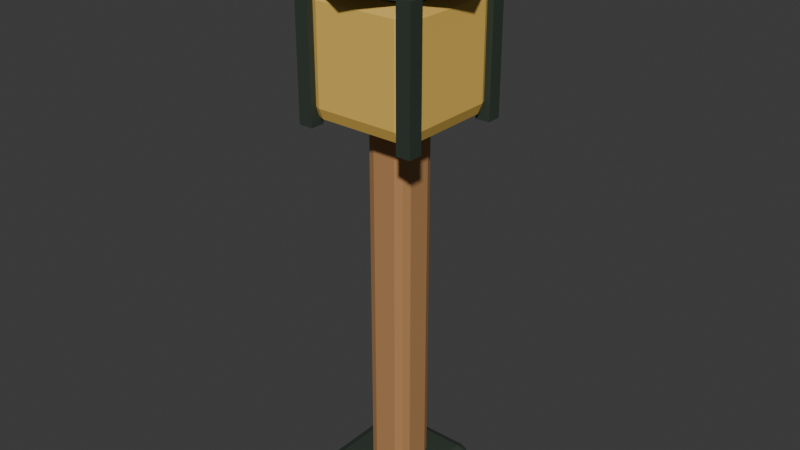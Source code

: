 # Source: SM_Lantern.blend  (saved by Blender 4.5.92; exported with 4.5.12 LTS)
import bpy
from mathutils import Matrix  # noqa: F401  (used for matrix-valued properties, if any)

bpy.ops.wm.read_factory_settings(use_empty=True)
scene = bpy.context.scene
scene.name = 'Scene'

# ---- collections
col_sm_lantern_editable = bpy.data.collections.new('SM_Lantern_Editable'); scene.collection.children.link(col_sm_lantern_editable)

# ---- materials (node trees are filled in below, after node groups)
mat_m_dark = bpy.data.materials.new('M_Dark')
mat_m_dark.diffuse_color = (0.02956, 0.04519, 0.0319, 1.0)
mat_m_wood = bpy.data.materials.new('M_Wood')
mat_m_wood.diffuse_color = (0.4793, 0.2462, 0.09759, 1.0)
mat_m_yellow = bpy.data.materials.new('M_Yellow')
mat_m_yellow.diffuse_color = (0.8148, 0.521, 0.107, 1.0)
mat_m_cream = bpy.data.materials.new('M_Cream')
mat_m_cream.diffuse_color = (0.8879, 0.7682, 0.5149, 1.0)

# ---- material node trees
mat_m_dark.use_nodes = True; mat_m_dark.node_tree.nodes.clear()
_N = mat_m_dark.node_tree.nodes; _L = mat_m_dark.node_tree.links
n0 = _N.new('ShaderNodeBsdfPrincipled'); n0.name = 'Principled BSDF'; n0.location = (-200, 100)
n0.inputs[0].default_value = (0.02956, 0.04519, 0.0319, 1.0)
n0.inputs[2].default_value = 0.68
n1 = _N.new('ShaderNodeOutputMaterial'); n1.name = 'Material Output'; n1.location = (200, 100)
_L.new(n0.outputs[0], n1.inputs[0])
n1.is_active_output = True
mat_m_wood.use_nodes = True; mat_m_wood.node_tree.nodes.clear()
_N = mat_m_wood.node_tree.nodes; _L = mat_m_wood.node_tree.links
n0 = _N.new('ShaderNodeBsdfPrincipled'); n0.name = 'Principled BSDF'; n0.location = (-200, 100)
n0.inputs[0].default_value = (0.4793, 0.2462, 0.09759, 1.0)
n0.inputs[2].default_value = 0.68
n1 = _N.new('ShaderNodeOutputMaterial'); n1.name = 'Material Output'; n1.location = (200, 100)
_L.new(n0.outputs[0], n1.inputs[0])
n1.is_active_output = True
mat_m_yellow.use_nodes = True; mat_m_yellow.node_tree.nodes.clear()
_N = mat_m_yellow.node_tree.nodes; _L = mat_m_yellow.node_tree.links
n0 = _N.new('ShaderNodeBsdfPrincipled'); n0.name = 'Principled BSDF'; n0.location = (-200, 100)
n0.inputs[0].default_value = (0.8148, 0.521, 0.107, 1.0)
n0.inputs[2].default_value = 0.68
n1 = _N.new('ShaderNodeOutputMaterial'); n1.name = 'Material Output'; n1.location = (200, 100)
_L.new(n0.outputs[0], n1.inputs[0])
n1.is_active_output = True
mat_m_cream.use_nodes = True; mat_m_cream.node_tree.nodes.clear()
_N = mat_m_cream.node_tree.nodes; _L = mat_m_cream.node_tree.links
n0 = _N.new('ShaderNodeBsdfPrincipled'); n0.name = 'Principled BSDF'; n0.location = (-200, 100)
n0.inputs[0].default_value = (0.8879, 0.7682, 0.5149, 1.0)
n0.inputs[2].default_value = 0.68
n1 = _N.new('ShaderNodeOutputMaterial'); n1.name = 'Material Output'; n1.location = (200, 100)
_L.new(n0.outputs[0], n1.inputs[0])
n1.is_active_output = True

# ---- world
world_world = bpy.data.worlds.new('World'); scene.world = world_world
world_world.use_nodes = True; world_world.node_tree.nodes.clear()
_N = world_world.node_tree.nodes; _L = world_world.node_tree.links
n0 = _N.new('ShaderNodeOutputWorld'); n0.name = 'World Output'; n0.location = (200, 100)
n1 = _N.new('ShaderNodeBackground'); n1.name = 'Background'; n1.location = (-200, 100)
n1.inputs[0].default_value = (0.05088, 0.05088, 0.05088, 1.0)
_L.new(n1.outputs[0], n0.inputs[0])
n0.is_active_output = True
world_world.color = (0.05088, 0.05088, 0.05088)
world_world.sun_shadow_jitter_overblur = 0.0

# ---- meshes
me_lanternmesh_mesh = bpy.data.meshes.new('LanternMesh_Mesh')
me_lanternmesh_mesh.from_pydata([(-0.08, -0.08, 0.0), (-0.08, -0.1, 0.02), (-0.1, -0.08, 0.02), (-0.08, -0.09414, 0.005858), (-0.09155, -0.09155, 0.008453), (-0.09414, -0.09414, 0.02), (-0.09414, -0.08, 0.005858), (-0.08, -0.1, 0.05), (-0.08, -0.08, 0.07), (-0.1, -0.08, 0.05), (-0.08, -0.09414, 0.06414), (-0.09155, -0.09155, 0.06155), (-0.09414, -0.08, 0.06414), (-0.09414, -0.09414, 0.05), (-0.08, 0.08, 0.0), (-0.1, 0.08, 0.02), (-0.08, 0.1, 0.02), (-0.09414, 0.08, 0.005858), (-0.09155, 0.09155, 0.008453), (-0.09414, 0.09414, 0.02), (-0.08, 0.09414, 0.005858), (-0.08, 0.08, 0.07), (-0.08, 0.1, 0.05), (-0.1, 0.08, 0.05), (-0.08, 0.09414, 0.06414), (-0.09155, 0.09155, 0.06155), (-0.09414, 0.09414, 0.05), (-0.09414, 0.08, 0.06414), (0.08, -0.08, 0.0), (0.1, -0.08, 0.02), (0.08, -0.1, 0.02), (0.09414, -0.08, 0.005858), (0.09155, -0.09155, 0.008453), (0.09414, -0.09414, 0.02), (0.08, -0.09414, 0.005858), (0.08, -0.08, 0.07), (0.08, -0.1, 0.05), (0.1, -0.08, 0.05), (0.08, -0.09414, 0.06414), (0.09155, -0.09155, 0.06155), (0.09414, -0.09414, 0.05), (0.09414, -0.08, 0.06414), (0.08, 0.08, 0.0), (0.08, 0.1, 0.02), (0.1, 0.08, 0.02), (0.08, 0.09414, 0.005858), (0.09155, 0.09155, 0.008453), (0.09414, 0.09414, 0.02), (0.09414, 0.08, 0.005858), (0.08, 0.08, 0.07), (0.1, 0.08, 0.05), (0.08, 0.1, 0.05), (0.09414, 0.08, 0.06414), (0.09155, 0.09155, 0.06155), (0.09414, 0.09414, 0.05), (0.08, 0.09414, 0.06414), (-0.0225, -0.0225, 3.725e-09), (-0.0225, -0.0425, 0.02), (-0.0425, -0.0225, 0.02), (-0.0225, -0.03664, 0.005858), (-0.03405, -0.03405, 0.008453), (-0.03664, -0.03664, 0.02), (-0.03664, -0.0225, 0.005858), (-0.0225, -0.0425, 0.82), (-0.0225, -0.0225, 0.84), (-0.0425, -0.0225, 0.82), (-0.0225, -0.03664, 0.8341), (-0.03405, -0.03405, 0.8315), (-0.03664, -0.0225, 0.8341), (-0.03664, -0.03664, 0.82), (-0.0225, 0.0225, 3.725e-09), (-0.0425, 0.0225, 0.02), (-0.0225, 0.0425, 0.02), (-0.03664, 0.0225, 0.005858), (-0.03405, 0.03405, 0.008453), (-0.03664, 0.03664, 0.02), (-0.0225, 0.03664, 0.005858), (-0.0225, 0.0225, 0.84), (-0.0225, 0.0425, 0.82), (-0.0425, 0.0225, 0.82), (-0.0225, 0.03664, 0.8341), (-0.03405, 0.03405, 0.8315), (-0.03664, 0.03664, 0.82), (-0.03664, 0.0225, 0.8341), (0.0225, -0.0225, 3.725e-09), (0.0425, -0.0225, 0.02), (0.0225, -0.0425, 0.02), (0.03664, -0.0225, 0.005858), (0.03405, -0.03405, 0.008453), (0.03664, -0.03664, 0.02), (0.0225, -0.03664, 0.005858), (0.0225, -0.0225, 0.84), (0.0225, -0.0425, 0.82), (0.0425, -0.0225, 0.82), (0.0225, -0.03664, 0.8341), (0.03405, -0.03405, 0.8315), (0.03664, -0.03664, 0.82), (0.03664, -0.0225, 0.8341), (0.0225, 0.0225, 3.725e-09), (0.0225, 0.0425, 0.02), (0.0425, 0.0225, 0.02), (0.0225, 0.03664, 0.005858), (0.03405, 0.03405, 0.008453), (0.03664, 0.03664, 0.02), (0.03664, 0.0225, 0.005858), (0.0225, 0.0225, 0.84), (0.0425, 0.0225, 0.82), (0.0225, 0.0425, 0.82), (0.03664, 0.0225, 0.8341), (0.03405, 0.03405, 0.8315), (0.03664, 0.03664, 0.82), (0.0225, 0.03664, 0.8341), (-0.08, -0.08, 0.76), (-0.08, -0.11, 0.79), (-0.11, -0.08, 0.79), (-0.08, -0.1012, 0.7688), (-0.09732, -0.09732, 0.7727), (-0.1012, -0.1012, 0.79), (-0.1012, -0.08, 0.7688), (-0.08, -0.11, 0.97), (-0.08, -0.08, 1.0), (-0.11, -0.08, 0.97), (-0.08, -0.1012, 0.9912), (-0.09732, -0.09732, 0.9873), (-0.1012, -0.08, 0.9912), (-0.1012, -0.1012, 0.97), (-0.08, 0.08, 0.76), (-0.11, 0.08, 0.79), (-0.08, 0.11, 0.79), (-0.1012, 0.08, 0.7688), (-0.09732, 0.09732, 0.7727), (-0.1012, 0.1012, 0.79), (-0.08, 0.1012, 0.7688), (-0.08, 0.08, 1.0), (-0.08, 0.11, 0.97), (-0.11, 0.08, 0.97), (-0.08, 0.1012, 0.9912), (-0.09732, 0.09732, 0.9873), (-0.1012, 0.1012, 0.97), (-0.1012, 0.08, 0.9912), (0.08, -0.08, 0.76), (0.11, -0.08, 0.79), (0.08, -0.11, 0.79), (0.1012, -0.08, 0.7688), (0.09732, -0.09732, 0.7727), (0.1012, -0.1012, 0.79), (0.08, -0.1012, 0.7688), (0.08, -0.08, 1.0), (0.08, -0.11, 0.97), (0.11, -0.08, 0.97), (0.08, -0.1012, 0.9912), (0.09732, -0.09732, 0.9873), (0.1012, -0.1012, 0.97), (0.1012, -0.08, 0.9912), (0.08, 0.08, 0.76), (0.08, 0.11, 0.79), (0.11, 0.08, 0.79), (0.08, 0.1012, 0.7688), (0.09732, 0.09732, 0.7727), (0.1012, 0.1012, 0.79), (0.1012, 0.08, 0.7688), (0.08, 0.08, 1.0), (0.11, 0.08, 0.97), (0.08, 0.11, 0.97), (0.1012, 0.08, 0.9912), (0.09732, 0.09732, 0.9873), (0.1012, 0.1012, 0.97), (0.08, 0.1012, 0.9912), (-0.118, -0.118, 0.755), (-0.118, -0.118, 1.005), (-0.118, -0.09, 0.755), (-0.118, -0.09, 1.005), (-0.09, -0.118, 0.755), (-0.09, -0.118, 1.005), (-0.09, -0.09, 0.755), (-0.09, -0.09, 1.005), (-0.118, 0.09, 0.755), (-0.118, 0.09, 1.005), (-0.118, 0.118, 0.755), (-0.118, 0.118, 1.005), (-0.09, 0.09, 0.755), (-0.09, 0.09, 1.005), (-0.09, 0.118, 0.755), (-0.09, 0.118, 1.005), (0.09, -0.118, 0.755), (0.09, -0.118, 1.005), (0.09, -0.09, 0.755), (0.09, -0.09, 1.005), (0.118, -0.118, 0.755), (0.118, -0.118, 1.005), (0.118, -0.09, 0.755), (0.118, -0.09, 1.005), (0.09, 0.09, 0.755), (0.09, 0.09, 1.005), (0.09, 0.118, 0.755), (0.09, 0.118, 1.005), (0.118, 0.09, 0.755), (0.118, 0.09, 1.005), (0.118, 0.118, 0.755), (0.118, 0.118, 1.005), (0.15, 0.0, 1.0), (0.1061, 0.1061, 1.0), (9.185e-18, 0.15, 1.0), (-0.1061, 0.1061, 1.0), (-0.15, 1.837e-17, 1.0), (-0.1061, -0.1061, 1.0), (-2.755e-17, -0.15, 1.0), (0.1061, -0.1061, 1.0), (0.062, 0.0, 1.06), (0.04384, 0.04384, 1.06), (3.796e-18, 0.062, 1.06), (-0.04384, 0.04384, 1.06), (-0.062, 7.593e-18, 1.06), (-0.04384, -0.04384, 1.06), (-1.139e-17, -0.062, 1.06), (0.04384, -0.04384, 1.06), (0.0175, 0.0175, 1.11), (0.02475, 0.02475, 1.085), (0.0175, 0.0175, 1.06), (0.02475, 0.0, 1.11), (0.035, 0.0, 1.085), (0.02475, 0.0, 1.06), (0.0175, -0.0175, 1.11), (0.02475, -0.02475, 1.085), (0.0175, -0.0175, 1.06), (0.0, -0.02475, 1.11), (0.0, -0.035, 1.085), (0.0, -0.02475, 1.06), (-0.0175, -0.0175, 1.11), (-0.02475, -0.02475, 1.085), (-0.0175, -0.0175, 1.06), (0.0, 0.0, 1.05), (-0.02475, 0.0, 1.11), (-0.035, 0.0, 1.085), (-0.02475, 0.0, 1.06), (-0.0175, 0.0175, 1.11), (-0.02475, 0.02475, 1.085), (-0.0175, 0.0175, 1.06), (0.0, 0.0, 1.12), (0.0, 0.02475, 1.11), (0.0, 0.035, 1.085), (0.0, 0.02475, 1.06)], [], [(0, 3, 4, 6), (1, 5, 4, 3), (2, 6, 4, 5), (7, 10, 11, 13), (8, 12, 11, 10), (9, 13, 11, 12), (14, 17, 18, 20), (15, 19, 18, 17), (16, 20, 18, 19), (21, 24, 25, 27), (22, 26, 25, 24), (23, 27, 25, 26), (28, 31, 32, 34), (29, 33, 32, 31), (30, 34, 32, 33), (35, 38, 39, 41), (36, 40, 39, 38), (37, 41, 39, 40), (42, 45, 46, 48), (43, 47, 46, 45), (44, 48, 46, 47), (49, 52, 53, 55), (50, 54, 53, 52), (51, 55, 53, 54), (14, 0, 6, 17), (17, 6, 2, 15), (1, 7, 13, 5), (5, 13, 9, 2), (8, 21, 27, 12), (12, 27, 23, 9), (22, 16, 19, 26), (26, 19, 15, 23), (42, 14, 20, 45), (45, 20, 16, 43), (21, 49, 55, 24), (24, 55, 51, 22), (50, 44, 47, 54), (54, 47, 43, 51), (28, 42, 48, 31), (31, 48, 44, 29), (49, 35, 41, 52), (52, 41, 37, 50), (36, 30, 33, 40), (40, 33, 29, 37), (0, 28, 34, 3), (3, 34, 30, 1), (35, 8, 10, 38), (38, 10, 7, 36), (14, 42, 28, 0), (2, 9, 23, 15), (30, 36, 7, 1), (49, 21, 8, 35), (16, 22, 51, 43), (44, 50, 37, 29), (56, 59, 60, 62), (57, 61, 60, 59), (58, 62, 60, 61), (63, 66, 67, 69), (64, 68, 67, 66), (65, 69, 67, 68), (70, 73, 74, 76), (71, 75, 74, 73), (72, 76, 74, 75), (77, 80, 81, 83), (78, 82, 81, 80), (79, 83, 81, 82), (84, 87, 88, 90), (85, 89, 88, 87), (86, 90, 88, 89), (91, 94, 95, 97), (92, 96, 95, 94), (93, 97, 95, 96), (98, 101, 102, 104), (99, 103, 102, 101), (100, 104, 102, 103), (105, 108, 109, 111), (106, 110, 109, 108), (107, 111, 109, 110), (70, 56, 62, 73), (73, 62, 58, 71), (57, 63, 69, 61), (61, 69, 65, 58), (64, 77, 83, 68), (68, 83, 79, 65), (78, 72, 75, 82), (82, 75, 71, 79), (98, 70, 76, 101), (101, 76, 72, 99), (77, 105, 111, 80), (80, 111, 107, 78), (106, 100, 103, 110), (110, 103, 99, 107), (84, 98, 104, 87), (87, 104, 100, 85), (105, 91, 97, 108), (108, 97, 93, 106), (92, 86, 89, 96), (96, 89, 85, 93), (56, 84, 90, 59), (59, 90, 86, 57), (91, 64, 66, 94), (94, 66, 63, 92), (70, 98, 84, 56), (58, 65, 79, 71), (86, 92, 63, 57), (105, 77, 64, 91), (72, 78, 107, 99), (100, 106, 93, 85), (112, 115, 116, 118), (113, 117, 116, 115), (114, 118, 116, 117), (119, 122, 123, 125), (120, 124, 123, 122), (121, 125, 123, 124), (126, 129, 130, 132), (127, 131, 130, 129), (128, 132, 130, 131), (133, 136, 137, 139), (134, 138, 137, 136), (135, 139, 137, 138), (140, 143, 144, 146), (141, 145, 144, 143), (142, 146, 144, 145), (147, 150, 151, 153), (148, 152, 151, 150), (149, 153, 151, 152), (154, 157, 158, 160), (155, 159, 158, 157), (156, 160, 158, 159), (161, 164, 165, 167), (162, 166, 165, 164), (163, 167, 165, 166), (126, 112, 118, 129), (129, 118, 114, 127), (113, 119, 125, 117), (117, 125, 121, 114), (120, 133, 139, 124), (124, 139, 135, 121), (134, 128, 131, 138), (138, 131, 127, 135), (154, 126, 132, 157), (157, 132, 128, 155), (133, 161, 167, 136), (136, 167, 163, 134), (162, 156, 159, 166), (166, 159, 155, 163), (140, 154, 160, 143), (143, 160, 156, 141), (161, 147, 153, 164), (164, 153, 149, 162), (148, 142, 145, 152), (152, 145, 141, 149), (112, 140, 146, 115), (115, 146, 142, 113), (147, 120, 122, 150), (150, 122, 119, 148), (126, 154, 140, 112), (114, 121, 135, 127), (142, 148, 119, 113), (161, 133, 120, 147), (128, 134, 163, 155), (156, 162, 149, 141), (168, 169, 171, 170), (170, 171, 175, 174), (174, 175, 173, 172), (172, 173, 169, 168), (170, 174, 172, 168), (175, 171, 169, 173), (176, 177, 179, 178), (178, 179, 183, 182), (182, 183, 181, 180), (180, 181, 177, 176), (178, 182, 180, 176), (183, 179, 177, 181), (184, 185, 187, 186), (186, 187, 191, 190), (190, 191, 189, 188), (188, 189, 185, 184), (186, 190, 188, 184), (191, 187, 185, 189), (192, 193, 195, 194), (194, 195, 199, 198), (198, 199, 197, 196), (196, 197, 193, 192), (194, 198, 196, 192), (199, 195, 193, 197), (200, 201, 209, 208), (201, 202, 210, 209), (202, 203, 211, 210), (203, 204, 212, 211), (204, 205, 213, 212), (205, 206, 214, 213), (206, 207, 215, 214), (207, 200, 208, 215), (207, 206, 205, 204, 203, 202, 201, 200), (208, 209, 210, 211, 212, 213, 214, 215), (241, 240, 217, 218), (239, 238, 216), (231, 241, 218), (240, 239, 216, 217), (218, 217, 220, 221), (216, 238, 219), (231, 218, 221), (217, 216, 219, 220), (221, 220, 223, 224), (219, 238, 222), (231, 221, 224), (220, 219, 222, 223), (224, 223, 226, 227), (222, 238, 225), (231, 224, 227), (223, 222, 225, 226), (226, 225, 228, 229), (227, 226, 229, 230), (225, 238, 228), (231, 227, 230), (231, 230, 234), (229, 228, 232, 233), (230, 229, 233, 234), (228, 238, 232), (231, 234, 237), (233, 232, 235, 236), (234, 233, 236, 237), (232, 238, 235), (231, 237, 241), (236, 235, 239, 240), (237, 236, 240, 241), (235, 238, 239)])
me_lanternmesh_mesh.polygons.foreach_set('material_index', [0, 0, 0, 0, 0, 0, 0, 0, 0, 0, 0, 0, 0, 0, 0, 0, 0, 0, 0, 0, 0, 0, 0, 0, 0, 0, 0, 0, 0, 0, 0, 0, 0, 0, 0, 0, 0, 0, 0, 0, 0, 0, 0, 0, 0, 0, 0, 0, 0, 0, 0, 0, 0, 0, 1, 1, 1, 1, 1, 1, 1, 1, 1, 1, 1, 1, 1, 1, 1, 1, 1, 1, 1, 1, 1, 1, 1, 1, 1, 1, 1, 1, 1, 1, 1, 1, 1, 1, 1, 1, 1, 1, 1, 1, 1, 1, 1, 1, 1, 1, 1, 1, 1, 1, 1, 1, 1, 1, 2, 2, 2, 2, 2, 2, 2, 2, 2, 2, 2, 2, 2, 2, 2, 2, 2, 2, 2, 2, 2, 2, 2, 2, 2, 2, 2, 2, 2, 2, 2, 2, 2, 2, 2, 2, 2, 2, 2, 2, 2, 2, 2, 2, 2, 2, 2, 2, 2, 2, 2, 2, 2, 2, 0, 0, 0, 0, 0, 0, 0, 0, 0, 0, 0, 0, 0, 0, 0, 0, 0, 0, 0, 0, 0, 0, 0, 0, 0, 0, 0, 0, 0, 0, 0, 0, 0, 0, 3, 3, 3, 3, 3, 3, 3, 3, 3, 3, 3, 3, 3, 3, 3, 3, 3, 3, 3, 3, 3, 3, 3, 3, 3, 3, 3, 3, 3, 3, 3, 3])
_uv = me_lanternmesh_mesh.uv_layers.new(name='UVMap')
_uv.uv.foreach_set('vector', [0.15, 0.725, 0.15, 0.75, 0.1356, 0.75, 0.125, 0.725, 0.4464, 0.975, 0.4464, 1.0, 0.4052, 1.0, 0.375, 0.975, 0.4464, 0.025, 0.375, 0.025, 0.375, 0.01057, 0.4464, 0.0, 0.5536, 0.975, 0.625, 0.975, 0.625, 0.9894, 0.5536, 1.0, 0.85, 0.725, 0.875, 0.725, 0.875, 0.7394, 0.85, 0.75, 0.5536, 0.025, 0.5536, 0.0, 0.5948, 0.0, 0.625, 0.025, 0.15, 0.525, 0.125, 0.525, 0.125, 0.5106, 0.15, 0.5, 0.4464, 0.225, 0.4464, 0.25, 0.3901, 0.2553, 0.375, 0.225, 0.4464, 0.275, 0.375, 0.275, 0.3901, 0.2553, 0.4464, 0.25, 0.85, 0.525, 0.85, 0.5, 0.8644, 0.5, 0.875, 0.525, 0.5536, 0.275, 0.5536, 0.25, 0.6099, 0.2447, 0.625, 0.275, 0.5536, 0.225, 0.625, 0.225, 0.6099, 0.2447, 0.5536, 0.25, 0.35, 0.725, 0.375, 0.725, 0.3851, 0.75, 0.3625, 0.7625, 0.4464, 0.725, 0.4464, 0.75, 0.3851, 0.75, 0.375, 0.725, 0.4464, 0.775, 0.3625, 0.7625, 0.3851, 0.75, 0.4464, 0.75, 0.65, 0.725, 0.6375, 0.7625, 0.6185, 0.7465, 0.625, 0.725, 0.5536, 0.775, 0.5536, 0.75, 0.6185, 0.7465, 0.6375, 0.7625, 0.5536, 0.725, 0.625, 0.725, 0.6185, 0.7465, 0.5536, 0.75, 0.35, 0.525, 0.3625, 0.4875, 0.3815, 0.5035, 0.375, 0.525, 0.4464, 0.475, 0.4464, 0.5, 0.3815, 0.5035, 0.3625, 0.4875, 0.4464, 0.525, 0.375, 0.525, 0.3815, 0.5035, 0.4464, 0.5, 0.65, 0.525, 0.625, 0.525, 0.6149, 0.5, 0.6375, 0.4875, 0.5536, 0.525, 0.5536, 0.5, 0.6149, 0.5, 0.625, 0.525, 0.5536, 0.475, 0.6375, 0.4875, 0.6149, 0.5, 0.5536, 0.5, 0.15, 0.525, 0.15, 0.725, 0.125, 0.725, 0.125, 0.525, 0.375, 0.225, 0.375, 0.025, 0.4464, 0.025, 0.4464, 0.225, 0.4464, 0.975, 0.5536, 0.975, 0.5536, 1.0, 0.4464, 1.0, 0.4464, 0.0, 0.5536, 0.0, 0.5536, 0.025, 0.4464, 0.025, 0.85, 0.725, 0.85, 0.525, 0.875, 0.525, 0.875, 0.725, 0.625, 0.025, 0.625, 0.225, 0.5536, 0.225, 0.5536, 0.025, 0.5536, 0.275, 0.4464, 0.275, 0.4464, 0.25, 0.5536, 0.25, 0.5536, 0.25, 0.4464, 0.25, 0.4464, 0.225, 0.5536, 0.225, 0.35, 0.525, 0.15, 0.525, 0.15, 0.5, 0.3625, 0.4875, 0.3625, 0.4875, 0.375, 0.275, 0.4464, 0.275, 0.4464, 0.475, 0.85, 0.525, 0.65, 0.525, 0.6375, 0.4875, 0.85, 0.5, 0.625, 0.275, 0.6375, 0.4875, 0.5536, 0.475, 0.5536, 0.275, 0.5536, 0.525, 0.4464, 0.525, 0.4464, 0.5, 0.5536, 0.5, 0.5536, 0.5, 0.4464, 0.5, 0.4464, 0.475, 0.5536, 0.475, 0.35, 0.725, 0.35, 0.525, 0.375, 0.525, 0.375, 0.725, 0.375, 0.725, 0.375, 0.525, 0.4464, 0.525, 0.4464, 0.725, 0.65, 0.525, 0.65, 0.725, 0.625, 0.725, 0.625, 0.525, 0.625, 0.525, 0.625, 0.725, 0.5536, 0.725, 0.5536, 0.525, 0.5536, 0.775, 0.4464, 0.775, 0.4464, 0.75, 0.5536, 0.75, 0.5536, 0.75, 0.4464, 0.75, 0.4464, 0.725, 0.5536, 0.725, 0.15, 0.725, 0.35, 0.725, 0.3625, 0.7625, 0.15, 0.75, 0.375, 0.975, 0.3625, 0.7625, 0.4464, 0.775, 0.4464, 0.975, 0.65, 0.725, 0.85, 0.725, 0.85, 0.75, 0.6375, 0.7625, 0.6375, 0.7625, 0.625, 0.975, 0.5536, 0.975, 0.5536, 0.775, 0.15, 0.525, 0.35, 0.525, 0.35, 0.725, 0.15, 0.725, 0.4464, 0.025, 0.5536, 0.025, 0.5536, 0.225, 0.4464, 0.225, 0.4464, 0.775, 0.5536, 0.775, 0.5536, 0.975, 0.4464, 0.975, 0.65, 0.525, 0.85, 0.525, 0.85, 0.725, 0.65, 0.725, 0.4464, 0.275, 0.5536, 0.275, 0.5536, 0.475, 0.4464, 0.475, 0.4464, 0.525, 0.5536, 0.525, 0.5536, 0.725, 0.4464, 0.725, 0.1838, 0.6912, 0.1838, 0.75, 0.1499, 0.75, 0.125, 0.6912, 0.381, 0.9412, 0.381, 1.0, 0.3775, 1.0, 0.375, 0.9412, 0.381, 0.05882, 0.375, 0.05882, 0.375, 0.02486, 0.381, 0.0, 0.619, 0.9412, 0.625, 0.9412, 0.625, 0.9751, 0.619, 1.0, 0.8162, 0.6912, 0.875, 0.6912, 0.875, 0.7251, 0.8162, 0.75, 0.619, 0.05882, 0.619, 0.0, 0.6225, 0.0, 0.625, 0.05882, 0.1838, 0.5588, 0.125, 0.5588, 0.125, 0.5249, 0.1838, 0.5, 0.381, 0.1912, 0.381, 0.25, 0.3763, 0.2624, 0.375, 0.1912, 0.381, 0.3088, 0.375, 0.3088, 0.3763, 0.2624, 0.381, 0.25, 0.8162, 0.5588, 0.8162, 0.5, 0.8501, 0.5, 0.875, 0.5588, 0.619, 0.3088, 0.619, 0.25, 0.6237, 0.2376, 0.625, 0.3088, 0.619, 0.1912, 0.625, 0.1912, 0.6237, 0.2376, 0.619, 0.25, 0.3162, 0.6912, 0.375, 0.6912, 0.3758, 0.75, 0.3456, 0.7794, 0.381, 0.6912, 0.381, 0.75, 0.3758, 0.75, 0.375, 0.6912, 0.381, 0.8088, 0.3456, 0.7794, 0.3758, 0.75, 0.381, 0.75, 0.6838, 0.6912, 0.6544, 0.7794, 0.6324, 0.7417, 0.625, 0.6912, 0.619, 0.8088, 0.619, 0.75, 0.6324, 0.7417, 0.6544, 0.7794, 0.619, 0.6912, 0.625, 0.6912, 0.6324, 0.7417, 0.619, 0.75, 0.3162, 0.5588, 0.3456, 0.4706, 0.3676, 0.5083, 0.375, 0.5588, 0.381, 0.4412, 0.381, 0.5, 0.3676, 0.5083, 0.3456, 0.4706, 0.381, 0.5588, 0.375, 0.5588, 0.3676, 0.5083, 0.381, 0.5, 0.6838, 0.5588, 0.625, 0.5588, 0.6242, 0.5, 0.6544, 0.4706, 0.619, 0.5588, 0.619, 0.5, 0.6242, 0.5, 0.625, 0.5588, 0.619, 0.4412, 0.6544, 0.4706, 0.6242, 0.5, 0.619, 0.5, 0.1838, 0.5588, 0.1838, 0.6912, 0.125, 0.6912, 0.125, 0.5588, 0.375, 0.1912, 0.375, 0.05882, 0.381, 0.05882, 0.381, 0.1912, 0.381, 0.9412, 0.619, 0.9412, 0.619, 1.0, 0.381, 1.0, 0.381, 0.0, 0.619, 0.0, 0.619, 0.05882, 0.381, 0.05882, 0.8162, 0.6912, 0.8162, 0.5588, 0.875, 0.5588, 0.875, 0.6912, 0.625, 0.05882, 0.625, 0.1912, 0.619, 0.1912, 0.619, 0.05882, 0.619, 0.3088, 0.381, 0.3088, 0.381, 0.25, 0.619, 0.25, 0.619, 0.25, 0.381, 0.25, 0.381, 0.1912, 0.619, 0.1912, 0.3162, 0.5588, 0.1838, 0.5588, 0.1838, 0.5, 0.3456, 0.4706, 0.3456, 0.4706, 0.375, 0.3088, 0.381, 0.3088, 0.381, 0.4412, 0.8162, 0.5588, 0.6838, 0.5588, 0.6544, 0.4706, 0.8162, 0.5, 0.625, 0.3088, 0.6544, 0.4706, 0.619, 0.4412, 0.619, 0.3088, 0.619, 0.5588, 0.381, 0.5588, 0.381, 0.5, 0.619, 0.5, 0.619, 0.5, 0.381, 0.5, 0.381, 0.4412, 0.619, 0.4412, 0.3162, 0.6912, 0.3162, 0.5588, 0.375, 0.5588, 0.375, 0.6912, 0.375, 0.6912, 0.375, 0.5588, 0.381, 0.5588, 0.381, 0.6912, 0.6838, 0.5588, 0.6838, 0.6912, 0.625, 0.6912, 0.625, 0.5588, 0.625, 0.5588, 0.625, 0.6912, 0.619, 0.6912, 0.619, 0.5588, 0.619, 0.8088, 0.381, 0.8088, 0.381, 0.75, 0.619, 0.75, 0.619, 0.75, 0.381, 0.75, 0.381, 0.6912, 0.619, 0.6912, 0.1838, 0.6912, 0.3162, 0.6912, 0.3456, 0.7794, 0.1838, 0.75, 0.375, 0.9412, 0.3456, 0.7794, 0.381, 0.8088, 0.381, 0.9412, 0.6838, 0.6912, 0.8162, 0.6912, 0.8162, 0.75, 0.6544, 0.7794, 0.6544, 0.7794, 0.625, 0.9412, 0.619, 0.9412, 0.619, 0.8088, 0.1838, 0.5588, 0.3162, 0.5588, 0.3162, 0.6912, 0.1838, 0.6912, 0.381, 0.05882, 0.619, 0.05882, 0.619, 0.1912, 0.381, 0.1912, 0.381, 0.8088, 0.619, 0.8088, 0.619, 0.9412, 0.381, 0.9412, 0.6838, 0.5588, 0.8162, 0.5588, 0.8162, 0.6912, 0.6838, 0.6912, 0.381, 0.3088, 0.619, 0.3088, 0.619, 0.4412, 0.381, 0.4412, 0.381, 0.5588, 0.619, 0.5588, 0.619, 0.6912, 0.381, 0.6912, 0.1591, 0.7159, 0.1591, 0.75, 0.1394, 0.75, 0.125, 0.7159, 0.4062, 0.9659, 0.4062, 1.0, 0.3882, 1.0, 0.375, 0.9659, 0.4062, 0.03409, 0.375, 0.03409, 0.375, 0.01441, 0.4062, 0.0, 0.5938, 0.9659, 0.625, 0.9659, 0.625, 0.9856, 0.5938, 1.0, 0.8409, 0.7159, 0.875, 0.7159, 0.875, 0.7356, 0.8409, 0.75, 0.5938, 0.03409, 0.5937, 0.0, 0.6118, 0.0, 0.625, 0.03409, 0.1591, 0.5341, 0.125, 0.5341, 0.125, 0.5144, 0.1591, 0.5, 0.4062, 0.2159, 0.4063, 0.25, 0.3816, 0.2572, 0.375, 0.2159, 0.4062, 0.2841, 0.375, 0.2841, 0.3816, 0.2572, 0.4063, 0.25, 0.8409, 0.5341, 0.8409, 0.5, 0.8606, 0.5, 0.875, 0.5341, 0.5938, 0.2841, 0.5938, 0.25, 0.6184, 0.2428, 0.625, 0.2841, 0.5937, 0.2159, 0.625, 0.2159, 0.6184, 0.2428, 0.5938, 0.25, 0.3409, 0.7159, 0.375, 0.7159, 0.3794, 0.75, 0.358, 0.767, 0.4063, 0.7159, 0.4063, 0.75, 0.3794, 0.75, 0.375, 0.7159, 0.4062, 0.7841, 0.358, 0.767, 0.3794, 0.75, 0.4063, 0.75, 0.6591, 0.7159, 0.642, 0.767, 0.6254, 0.7452, 0.625, 0.7159, 0.5938, 0.7841, 0.5938, 0.75, 0.6254, 0.7452, 0.642, 0.767, 0.5937, 0.7159, 0.625, 0.7159, 0.6254, 0.7452, 0.5938, 0.75, 0.3409, 0.5341, 0.358, 0.483, 0.3746, 0.5048, 0.375, 0.5341, 0.4062, 0.4659, 0.4063, 0.5, 0.3746, 0.5048, 0.358, 0.483, 0.4062, 0.5341, 0.375, 0.5341, 0.3746, 0.5048, 0.4063, 0.5, 0.6591, 0.5341, 0.625, 0.5341, 0.6206, 0.5, 0.642, 0.483, 0.5938, 0.5341, 0.5938, 0.5, 0.6206, 0.5, 0.625, 0.5341, 0.5938, 0.4659, 0.642, 0.483, 0.6206, 0.5, 0.5938, 0.5, 0.1591, 0.5341, 0.1591, 0.7159, 0.125, 0.7159, 0.125, 0.5341, 0.375, 0.2159, 0.375, 0.03409, 0.4062, 0.03409, 0.4062, 0.2159, 0.4062, 0.9659, 0.5938, 0.9659, 0.5938, 1.0, 0.4062, 1.0, 0.4062, 0.0, 0.5937, 0.0, 0.5938, 0.03409, 0.4062, 0.03409, 0.8409, 0.7159, 0.8409, 0.5341, 0.875, 0.5341, 0.875, 0.7159, 0.625, 0.03409, 0.625, 0.2159, 0.5937, 0.2159, 0.5938, 0.03409, 0.5938, 0.2841, 0.4062, 0.2841, 0.4063, 0.25, 0.5938, 0.25, 0.5938, 0.25, 0.4063, 0.25, 0.4062, 0.2159, 0.5937, 0.2159, 0.3409, 0.5341, 0.1591, 0.5341, 0.1591, 0.5, 0.358, 0.483, 0.358, 0.483, 0.375, 0.2841, 0.4062, 0.2841, 0.4062, 0.4659, 0.8409, 0.5341, 0.6591, 0.5341, 0.642, 0.483, 0.8409, 0.5, 0.625, 0.2841, 0.642, 0.483, 0.5938, 0.4659, 0.5938, 0.2841, 0.5938, 0.5341, 0.4062, 0.5341, 0.4063, 0.5, 0.5938, 0.5, 0.5938, 0.5, 0.4063, 0.5, 0.4062, 0.4659, 0.5938, 0.4659, 0.3409, 0.7159, 0.3409, 0.5341, 0.375, 0.5341, 0.375, 0.7159, 0.375, 0.7159, 0.375, 0.5341, 0.4062, 0.5341, 0.4063, 0.7159, 0.6591, 0.5341, 0.6591, 0.7159, 0.625, 0.7159, 0.625, 0.5341, 0.625, 0.5341, 0.625, 0.7159, 0.5937, 0.7159, 0.5938, 0.5341, 0.5938, 0.7841, 0.4062, 0.7841, 0.4063, 0.75, 0.5938, 0.75, 0.5938, 0.75, 0.4063, 0.75, 0.4063, 0.7159, 0.5937, 0.7159, 0.1591, 0.7159, 0.3409, 0.7159, 0.358, 0.767, 0.1591, 0.75, 0.375, 0.9659, 0.358, 0.767, 0.4062, 0.7841, 0.4062, 0.9659, 0.6591, 0.7159, 0.8409, 0.7159, 0.8409, 0.75, 0.642, 0.767, 0.642, 0.767, 0.625, 0.9659, 0.5938, 0.9659, 0.5938, 0.7841, 0.1591, 0.5341, 0.3409, 0.5341, 0.3409, 0.7159, 0.1591, 0.7159, 0.4062, 0.03409, 0.5938, 0.03409, 0.5937, 0.2159, 0.4062, 0.2159, 0.4062, 0.7841, 0.5938, 0.7841, 0.5938, 0.9659, 0.4062, 0.9659, 0.6591, 0.5341, 0.8409, 0.5341, 0.8409, 0.7159, 0.6591, 0.7159, 0.4062, 0.2841, 0.5938, 0.2841, 0.5938, 0.4659, 0.4062, 0.4659, 0.4062, 0.5341, 0.5938, 0.5341, 0.5937, 0.7159, 0.4063, 0.7159, 0.375, 0.0, 0.625, 0.0, 0.625, 0.25, 0.375, 0.25, 0.375, 0.25, 0.625, 0.25, 0.625, 0.5, 0.375, 0.5, 0.375, 0.5, 0.625, 0.5, 0.625, 0.75, 0.375, 0.75, 0.375, 0.75, 0.625, 0.75, 0.625, 1.0, 0.375, 1.0, 0.125, 0.5, 0.375, 0.5, 0.375, 0.75, 0.125, 0.75, 0.625, 0.5, 0.875, 0.5, 0.875, 0.75, 0.625, 0.75, 0.375, 0.0, 0.625, 0.0, 0.625, 0.25, 0.375, 0.25, 0.375, 0.25, 0.625, 0.25, 0.625, 0.5, 0.375, 0.5, 0.375, 0.5, 0.625, 0.5, 0.625, 0.75, 0.375, 0.75, 0.375, 0.75, 0.625, 0.75, 0.625, 1.0, 0.375, 1.0, 0.125, 0.5, 0.375, 0.5, 0.375, 0.75, 0.125, 0.75, 0.625, 0.5, 0.875, 0.5, 0.875, 0.75, 0.625, 0.75, 0.375, 0.0, 0.625, 0.0, 0.625, 0.25, 0.375, 0.25, 0.375, 0.25, 0.625, 0.25, 0.625, 0.5, 0.375, 0.5, 0.375, 0.5, 0.625, 0.5, 0.625, 0.75, 0.375, 0.75, 0.375, 0.75, 0.625, 0.75, 0.625, 1.0, 0.375, 1.0, 0.125, 0.5, 0.375, 0.5, 0.375, 0.75, 0.125, 0.75, 0.625, 0.5, 0.875, 0.5, 0.875, 0.75, 0.625, 0.75, 0.375, 0.0, 0.625, 0.0, 0.625, 0.25, 0.375, 0.25, 0.375, 0.25, 0.625, 0.25, 0.625, 0.5, 0.375, 0.5, 0.375, 0.5, 0.625, 0.5, 0.625, 0.75, 0.375, 0.75, 0.375, 0.75, 0.625, 0.75, 0.625, 1.0, 0.375, 1.0, 0.125, 0.5, 0.375, 0.5, 0.375, 0.75, 0.125, 0.75, 0.625, 0.5, 0.875, 0.5, 0.875, 0.75, 0.625, 0.75, 0.0, 0.0, 0.0, 0.0, 0.0, 0.0, 0.0, 0.0, 0.0, 0.0, 0.0, 0.0, 0.0, 0.0, 0.0, 0.0, 0.0, 0.0, 0.0, 0.0, 0.0, 0.0, 0.0, 0.0, 0.0, 0.0, 0.0, 0.0, 0.0, 0.0, 0.0, 0.0, 0.0, 0.0, 0.0, 0.0, 0.0, 0.0, 0.0, 0.0, 0.0, 0.0, 0.0, 0.0, 0.0, 0.0, 0.0, 0.0, 0.0, 0.0, 0.0, 0.0, 0.0, 0.0, 0.0, 0.0, 0.0, 0.0, 0.0, 0.0, 0.0, 0.0, 0.0, 0.0, 0.0, 0.0, 0.0, 0.0, 0.0, 0.0, 0.0, 0.0, 0.0, 0.0, 0.0, 0.0, 0.0, 0.0, 0.0, 0.0, 0.0, 0.0, 0.0, 0.0, 0.0, 0.0, 0.0, 0.0, 0.0, 0.0, 0.0, 0.0, 0.0, 0.0, 0.0, 0.0, 0.75, 0.25, 0.75, 0.5, 0.625, 0.5, 0.625, 0.25, 0.75, 0.75, 0.6875, 1.0, 0.625, 0.75, 0.6875, 0.0, 0.75, 0.25, 0.625, 0.25, 0.75, 0.5, 0.75, 0.75, 0.625, 0.75, 0.625, 0.5, 0.625, 0.25, 0.625, 0.5, 0.5, 0.5, 0.5, 0.25, 0.625, 0.75, 0.5625, 1.0, 0.5, 0.75, 0.5625, 0.0, 0.625, 0.25, 0.5, 0.25, 0.625, 0.5, 0.625, 0.75, 0.5, 0.75, 0.5, 0.5, 0.5, 0.25, 0.5, 0.5, 0.375, 0.5, 0.375, 0.25, 0.5, 0.75, 0.4375, 1.0, 0.375, 0.75, 0.4375, 0.0, 0.5, 0.25, 0.375, 0.25, 0.5, 0.5, 0.5, 0.75, 0.375, 0.75, 0.375, 0.5, 0.375, 0.25, 0.375, 0.5, 0.25, 0.5, 0.25, 0.25, 0.375, 0.75, 0.3125, 1.0, 0.25, 0.75, 0.3125, 0.0, 0.375, 0.25, 0.25, 0.25, 0.375, 0.5, 0.375, 0.75, 0.25, 0.75, 0.25, 0.5, 0.25, 0.5, 0.25, 0.75, 0.125, 0.75, 0.125, 0.5, 0.25, 0.25, 0.25, 0.5, 0.125, 0.5, 0.125, 0.25, 0.25, 0.75, 0.1875, 1.0, 0.125, 0.75, 0.1875, 0.0, 0.25, 0.25, 0.125, 0.25, 0.0625, 0.0, 0.125, 0.25, 0.0, 0.25, 0.125, 0.5, 0.125, 0.75, 0.0, 0.75, 0.0, 0.5, 0.125, 0.25, 0.125, 0.5, 0.0, 0.5, 0.0, 0.25, 0.125, 0.75, 0.0625, 1.0, 0.0, 0.75, 0.9375, 0.0, 1.0, 0.25, 0.875, 0.25, 1.0, 0.5, 1.0, 0.75, 0.875, 0.75, 0.875, 0.5, 1.0, 0.25, 1.0, 0.5, 0.875, 0.5, 0.875, 0.25, 1.0, 0.75, 0.9375, 1.0, 0.875, 0.75, 0.8125, 0.0, 0.875, 0.25, 0.75, 0.25, 0.875, 0.5, 0.875, 0.75, 0.75, 0.75, 0.75, 0.5, 0.875, 0.25, 0.875, 0.5, 0.75, 0.5, 0.75, 0.25, 0.875, 0.75, 0.8125, 1.0, 0.75, 0.75])
me_lanternmesh_mesh.materials.append(mat_m_dark)
me_lanternmesh_mesh.materials.append(mat_m_wood)
me_lanternmesh_mesh.materials.append(mat_m_yellow)
me_lanternmesh_mesh.materials.append(mat_m_cream)
me_lanternmesh_mesh.update()

# ---- objects
ob_sm_lantern = bpy.data.objects.new('SM_Lantern', None)
ob_lanternmesh = bpy.data.objects.new('LanternMesh', me_lanternmesh_mesh)

# ---- transforms, parenting, visibility, modifiers, constraints
ob_sm_lantern.location = (0.0, 0.0, 0.0)
ob_sm_lantern.empty_display_size = 0.15
ob_lanternmesh.parent = ob_sm_lantern
ob_lanternmesh.location = (0.0, 0.0, 0.0)

# ---- collection membership
col_sm_lantern_editable.objects.link(ob_sm_lantern)
col_sm_lantern_editable.objects.link(ob_lanternmesh)

# ---- scene / render settings (as saved in the file)
scene.frame_start = 1; scene.frame_end = 250; scene.frame_set(1)
scene.render.engine = 'BLENDER_EEVEE_NEXT'
bpy.context.view_layer.update()

# ---- added for rendering (the .blend has no active camera and no usable light): camera, sun
cam_auto = bpy.data.cameras.new('AutoCamera')
cam_auto.lens = 50.0
cam_auto.sensor_width = 36.0
cam_auto.clip_end = 1000.0
ob_auto_camera = bpy.data.objects.new('AutoCamera', cam_auto)
scene.collection.objects.link(ob_auto_camera)
ob_auto_camera.location = (1.10811, -1.32973, 1.44649)
ob_auto_camera.rotation_euler = (1.09748, -7.21219e-08, 0.694738)
scene.camera = ob_auto_camera
light_auto_sun = bpy.data.lights.new('AutoSun', 'SUN')
light_auto_sun.energy = 3.0
light_auto_sun.angle = 0.0523599
ob_auto_sun = bpy.data.objects.new('AutoSun', light_auto_sun)
scene.collection.objects.link(ob_auto_sun)
ob_auto_sun.rotation_euler = (0.872665, 0.174533, 0.523599)
bpy.context.view_layer.update()
